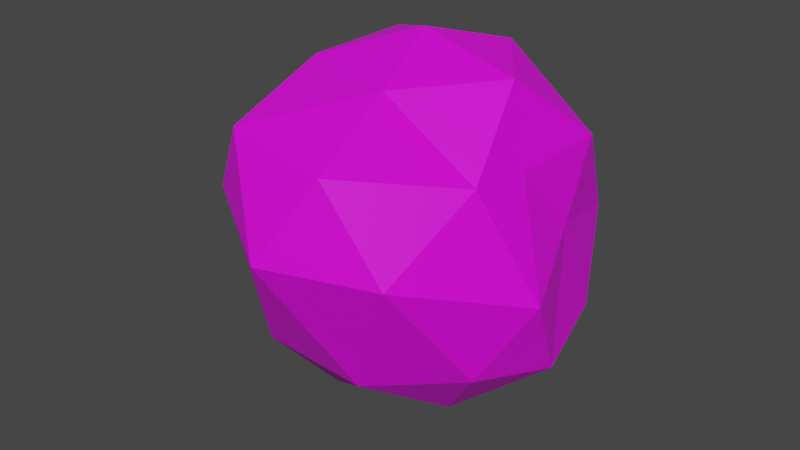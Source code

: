 # Source: rock.blend  (saved by Blender 3.5.10; exported with 4.5.12 LTS)
import bpy
from mathutils import Matrix  # noqa: F401  (used for matrix-valued properties, if any)

bpy.ops.wm.read_factory_settings(use_empty=True)
scene = bpy.context.scene
scene.name = 'Scene'

# ---- collections
col_collection = bpy.data.collections.new('Collection'); scene.collection.children.link(col_collection)

# ---- images (referenced by path relative to the original .blend; pixels are not part of the script)
import os
ASSET_DIR = os.environ.get("B2B_ASSET_DIR", "")  # directory of the original .blend (textures are referenced by path, not embedded)
HERE = os.path.dirname(os.path.abspath(__file__))  # packed textures are extracted next to this script under _unpacked/

def load_image(name, relpath, width, height, colorspace="sRGB"):
    """Load a texture the original file referenced (path relative to the .blend, or extracted next to this script)."""
    p = next((c for c in (os.path.join(HERE, relpath), os.path.join(ASSET_DIR, relpath)) if relpath and os.path.exists(c)), "")
    if p:
        img = bpy.data.images.load(p, check_existing=True)
        img.name = name
    else:  # same state as the original file: an image datablock whose file is absent (Cycles renders it pink)
        img = bpy.data.images.new(name, width, height)
        img.source = "FILE"
        img.filepath = "//" + (relpath or name)
    img.colorspace_settings.name = colorspace
    return img
img_rock_texture = load_image('rock_texture', '', 1024, 1024, 'sRGB')

# ---- materials (node trees are filled in below, after node groups)
mat_rockbasecolor = bpy.data.materials.new('RockBaseColor')
mat_rockbasecolor.use_transparent_shadow = False

# ---- material node trees
mat_rockbasecolor.use_nodes = True; mat_rockbasecolor.node_tree.nodes.clear()
_N = mat_rockbasecolor.node_tree.nodes; _L = mat_rockbasecolor.node_tree.links
n0 = _N.new('ShaderNodeBsdfPrincipled'); n0.name = 'Principled BSDF'; n0.location = (10, 300)
n0.distribution = 'GGX'
n0.subsurface_method = 'RANDOM_WALK_SKIN'
n0.inputs[3].default_value = 1.45
n0.inputs[27].default_value = (0.0, 0.0, 0.0, 1.0)
n0.inputs[28].default_value = 1.0
n1 = _N.new('ShaderNodeOutputMaterial'); n1.name = 'Material Output'; n1.location = (300, 300)
n2 = _N.new('ShaderNodeTexImage'); n2.name = 'Image Texture'; n2.location = (-280, 280)
n2.image = img_rock_texture
_L.new(n0.outputs[0], n1.inputs[0])
_L.new(n2.outputs[0], n0.inputs[0])
n1.is_active_output = True

# ---- world
world_world = bpy.data.worlds.new('World'); scene.world = world_world
world_world.use_nodes = True; world_world.node_tree.nodes.clear()
_N = world_world.node_tree.nodes; _L = world_world.node_tree.links
n0 = _N.new('ShaderNodeOutputWorld'); n0.name = 'World Output'; n0.location = (300, 300)
n1 = _N.new('ShaderNodeBackground'); n1.name = 'Background'; n1.location = (10, 300)
n1.inputs[0].default_value = (0.05088, 0.05088, 0.05088, 1.0)
_L.new(n1.outputs[0], n0.inputs[0])
n0.is_active_output = True
world_world.color = (0.05088, 0.05088, 0.05088)
world_world.use_sun_shadow = False
world_world.sun_shadow_jitter_overblur = 0.0

# ---- meshes
me_icosphere = bpy.data.meshes.new('Icosphere')
me_icosphere.from_pydata([(0.0, 0.0, -1.0), (0.7236, -0.5257, -0.4472), (-0.2764, -0.8506, -0.4472), (-0.8944, 0.0, -0.4472), (-0.2764, 0.8506, -0.4472), (0.71, 0.5147, -0.5077), (0.312, -1.082, 0.6715), (-0.6015, -0.4402, 0.6008), (-0.7236, 0.5257, 0.4472), (0.2628, 0.8396, 0.3868), (0.6916, -0.1319, 0.479), (0.0, 0.0, 1.0), (-0.1625, -0.5, -0.8507), (0.4253, -0.309, -0.8507), (0.2629, -0.809, -0.5257), (0.837, -0.01107, -0.5862), (0.4117, 0.2979, -0.9111), (-0.5257, 0.0, -0.8507), (-0.6882, -0.5, -0.5257), (-0.1625, 0.5, -0.8507), (-0.6882, 0.5, -0.5257), (0.2493, 0.7979, -0.5862), (0.9374, -0.3201, -0.06046), (0.7362, 0.197, 0.1115), (0.0356, -1.231, 0.2243), (0.6234, -1.04, 0.2243), (-0.9511, -0.309, 0.0), (-0.43, -0.9549, 0.3779), (-0.4635, 0.699, -0.2022), (-0.8267, 0.199, -0.2022), (0.5742, 0.7979, -0.06046), (0.1107, 0.879, -0.2627), (0.6882, -0.5, 0.5257), (-0.2273, -1.04, 0.7501), (-0.8506, 0.0, 0.5257), (-0.07061, 0.7912, 0.4921), (0.6746, 0.4889, 0.4653), (0.1625, -0.5, 0.8507), (0.5257, 0.0, 0.8507), (-0.4253, -0.309, 0.8507), (-0.4253, 0.309, 0.8507), (0.1625, 0.5, 0.8507)], [], [(0, 13, 12), (1, 13, 15), (0, 12, 17), (0, 17, 19), (0, 19, 16), (1, 15, 22), (2, 14, 24), (3, 18, 26), (4, 20, 28), (5, 21, 30), (1, 22, 25), (2, 24, 27), (3, 26, 29), (4, 28, 31), (5, 30, 23), (6, 32, 37), (7, 33, 39), (8, 34, 40), (9, 35, 41), (10, 36, 38), (38, 41, 11), (38, 36, 41), (36, 9, 41), (41, 40, 11), (41, 35, 40), (35, 8, 40), (40, 39, 11), (40, 34, 39), (34, 7, 39), (39, 37, 11), (39, 33, 37), (33, 6, 37), (37, 38, 11), (37, 32, 38), (32, 10, 38), (23, 36, 10), (23, 30, 36), (30, 9, 36), (31, 35, 9), (31, 28, 35), (28, 8, 35), (29, 34, 8), (29, 26, 34), (26, 7, 34), (27, 33, 7), (27, 24, 33), (24, 6, 33), (25, 32, 6), (25, 22, 32), (22, 10, 32), (30, 31, 9), (30, 21, 31), (21, 4, 31), (28, 29, 8), (28, 20, 29), (20, 3, 29), (26, 27, 7), (26, 18, 27), (18, 2, 27), (24, 25, 6), (24, 14, 25), (14, 1, 25), (22, 23, 10), (22, 15, 23), (15, 5, 23), (16, 21, 5), (16, 19, 21), (19, 4, 21), (19, 20, 4), (19, 17, 20), (17, 3, 20), (17, 18, 3), (17, 12, 18), (12, 2, 18), (15, 16, 5), (15, 13, 16), (13, 0, 16), (12, 14, 2), (12, 13, 14), (13, 1, 14)])
_uv = me_icosphere.uv_layers.new(name='UVMap')
_uv.uv.foreach_set('vector', [0.1818, 0.0, 0.2273, 0.07873, 0.1364, 0.07873, 0.2727, 0.1575, 0.3182, 0.07873, 0.3636, 0.1575, 0.9091, 0.0, 0.9545, 0.07873, 0.8636, 0.07873, 0.7273, 0.0, 0.7727, 0.07873, 0.6818, 0.07873, 0.5455, 0.0, 0.5909, 0.07873, 0.5, 0.07873, 0.2727, 0.1575, 0.3636, 0.1575, 0.3182, 0.2362, 0.09091, 0.1575, 0.1818, 0.1575, 0.1364, 0.2362, 0.8182, 0.1575, 0.9091, 0.1575, 0.8636, 0.2362, 0.6364, 0.1575, 0.7273, 0.1575, 0.6818, 0.2362, 0.4545, 0.1575, 0.5455, 0.1575, 0.5, 0.2362, 0.2727, 0.1575, 0.3182, 0.2362, 0.2273, 0.2362, 0.09091, 0.1575, 0.1364, 0.2362, 0.04546, 0.2362, 0.8182, 0.1575, 0.8636, 0.2362, 0.7727, 0.2362, 0.6364, 0.1575, 0.6818, 0.2362, 0.5909, 0.2362, 0.4545, 0.1575, 0.5, 0.2362, 0.4091, 0.2362, 0.1818, 0.3149, 0.2727, 0.3149, 0.2273, 0.3937, 0.0, 0.3149, 0.09091, 0.3149, 0.04546, 0.3937, 0.7273, 0.3149, 0.8182, 0.3149, 0.7727, 0.3937, 0.5455, 0.3149, 0.6364, 0.3149, 0.5909, 0.3937, 0.3636, 0.3149, 0.4545, 0.3149, 0.4091, 0.3937, 0.4091, 0.3937, 0.5, 0.3937, 0.4545, 0.4724, 0.4091, 0.3937, 0.4545, 0.3149, 0.5, 0.3937, 0.4545, 0.3149, 0.5455, 0.3149, 0.5, 0.3937, 0.5909, 0.3937, 0.6818, 0.3937, 0.6364, 0.4724, 0.5909, 0.3937, 0.6364, 0.3149, 0.6818, 0.3937, 0.6364, 0.3149, 0.7273, 0.3149, 0.6818, 0.3937, 0.7727, 0.3937, 0.8636, 0.3937, 0.8182, 0.4724, 0.7727, 0.3937, 0.8182, 0.3149, 0.8636, 0.3937, 0.8182, 0.3149, 0.9091, 0.3149, 0.8636, 0.3937, 0.04546, 0.3937, 0.1364, 0.3937, 0.09091, 0.4724, 0.04546, 0.3937, 0.09091, 0.3149, 0.1364, 0.3937, 0.09091, 0.3149, 0.1818, 0.3149, 0.1364, 0.3937, 0.2273, 0.3937, 0.3182, 0.3937, 0.2727, 0.4724, 0.2273, 0.3937, 0.2727, 0.3149, 0.3182, 0.3937, 0.2727, 0.3149, 0.3636, 0.3149, 0.3182, 0.3937, 0.4091, 0.2362, 0.4545, 0.3149, 0.3636, 0.3149, 0.4091, 0.2362, 0.5, 0.2362, 0.4545, 0.3149, 0.5, 0.2362, 0.5455, 0.3149, 0.4545, 0.3149, 0.5909, 0.2362, 0.6364, 0.3149, 0.5455, 0.3149, 0.5909, 0.2362, 0.6818, 0.2362, 0.6364, 0.3149, 0.6818, 0.2362, 0.7273, 0.3149, 0.6364, 0.3149, 0.7727, 0.2362, 0.8182, 0.3149, 0.7273, 0.3149, 0.7727, 0.2362, 0.8636, 0.2362, 0.8182, 0.3149, 0.8636, 0.2362, 0.9091, 0.3149, 0.8182, 0.3149, 0.04546, 0.2362, 0.09091, 0.3149, 0.0, 0.3149, 0.04546, 0.2362, 0.1364, 0.2362, 0.09091, 0.3149, 0.1364, 0.2362, 0.1818, 0.3149, 0.09091, 0.3149, 0.2273, 0.2362, 0.2727, 0.3149, 0.1818, 0.3149, 0.2273, 0.2362, 0.3182, 0.2362, 0.2727, 0.3149, 0.3182, 0.2362, 0.3636, 0.3149, 0.2727, 0.3149, 0.5, 0.2362, 0.5909, 0.2362, 0.5455, 0.3149, 0.5, 0.2362, 0.5455, 0.1575, 0.5909, 0.2362, 0.5455, 0.1575, 0.6364, 0.1575, 0.5909, 0.2362, 0.6818, 0.2362, 0.7727, 0.2362, 0.7273, 0.3149, 0.6818, 0.2362, 0.7273, 0.1575, 0.7727, 0.2362, 0.7273, 0.1575, 0.8182, 0.1575, 0.7727, 0.2362, 0.8636, 0.2362, 0.9545, 0.2362, 0.9091, 0.3149, 0.8636, 0.2362, 0.9091, 0.1575, 0.9545, 0.2362, 0.9091, 0.1575, 1.0, 0.1575, 0.9545, 0.2362, 0.1364, 0.2362, 0.2273, 0.2362, 0.1818, 0.3149, 0.1364, 0.2362, 0.1818, 0.1575, 0.2273, 0.2362, 0.1818, 0.1575, 0.2727, 0.1575, 0.2273, 0.2362, 0.3182, 0.2362, 0.4091, 0.2362, 0.3636, 0.3149, 0.3182, 0.2362, 0.3636, 0.1575, 0.4091, 0.2362, 0.3636, 0.1575, 0.4545, 0.1575, 0.4091, 0.2362, 0.5, 0.07873, 0.5455, 0.1575, 0.4545, 0.1575, 0.5, 0.07873, 0.5909, 0.07873, 0.5455, 0.1575, 0.5909, 0.07873, 0.6364, 0.1575, 0.5455, 0.1575, 0.6818, 0.07873, 0.7273, 0.1575, 0.6364, 0.1575, 0.6818, 0.07873, 0.7727, 0.07873, 0.7273, 0.1575, 0.7727, 0.07873, 0.8182, 0.1575, 0.7273, 0.1575, 0.8636, 0.07873, 0.9091, 0.1575, 0.8182, 0.1575, 0.8636, 0.07873, 0.9545, 0.07873, 0.9091, 0.1575, 0.9545, 0.07873, 1.0, 0.1575, 0.9091, 0.1575, 0.3636, 0.1575, 0.4091, 0.07873, 0.4545, 0.1575, 0.3636, 0.1575, 0.3182, 0.07873, 0.4091, 0.07873, 0.3182, 0.07873, 0.3636, 0.0, 0.4091, 0.07873, 0.1364, 0.07873, 0.1818, 0.1575, 0.09091, 0.1575, 0.1364, 0.07873, 0.2273, 0.07873, 0.1818, 0.1575, 0.2273, 0.07873, 0.2727, 0.1575, 0.1818, 0.1575])
me_icosphere.materials.append(mat_rockbasecolor)
me_icosphere.update()

# ---- objects
ob_icosphere = bpy.data.objects.new('Icosphere', me_icosphere)

# ---- transforms, parenting, visibility, modifiers, constraints
ob_icosphere.location = (0.0, 0.0, 0.0)

# ---- collection membership
col_collection.objects.link(ob_icosphere)

# ---- scene / render settings (as saved in the file)
scene.frame_start = 1; scene.frame_end = 250; scene.frame_set(1)
scene.render.engine = 'BLENDER_EEVEE_NEXT'
scene.cycles.sampling_pattern = 'TABULATED_SOBOL'
scene.view_settings.view_transform = 'Filmic'
bpy.context.view_layer.update()

# ---- added for rendering (the .blend has no active camera and no usable light): camera, sun
cam_auto = bpy.data.cameras.new('AutoCamera')
cam_auto.lens = 50.0
cam_auto.sensor_width = 36.0
cam_auto.clip_end = 1000.0
ob_auto_camera = bpy.data.objects.new('AutoCamera', cam_auto)
scene.collection.objects.link(ob_auto_camera)
ob_auto_camera.location = (3.20092, -4.02547, 2.56618)
ob_auto_camera.rotation_euler = (1.09748, -7.21219e-08, 0.694738)
scene.camera = ob_auto_camera
light_auto_sun = bpy.data.lights.new('AutoSun', 'SUN')
light_auto_sun.energy = 3.0
light_auto_sun.angle = 0.0523599
ob_auto_sun = bpy.data.objects.new('AutoSun', light_auto_sun)
scene.collection.objects.link(ob_auto_sun)
ob_auto_sun.rotation_euler = (0.872665, 0.174533, 0.523599)
bpy.context.view_layer.update()
